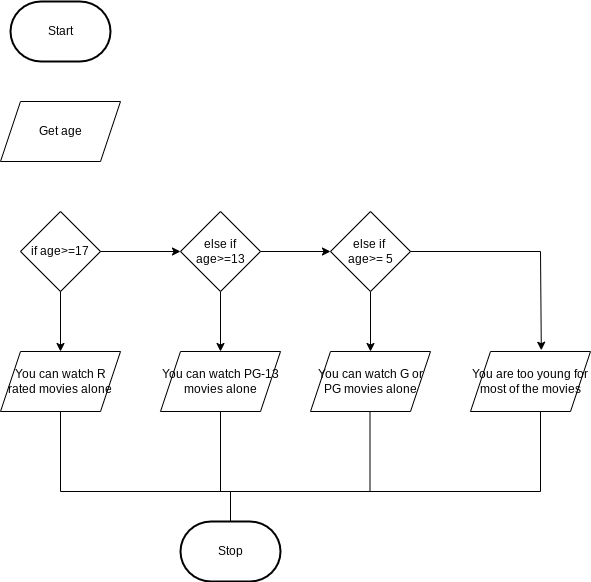

The diagram above was exported from draw.io. Its source (the exported page's mxGraphModel, read from the mxfile embedded in the PNG):
<mxGraphModel dx="1072" dy="346" grid="1" gridSize="10" guides="1" tooltips="1" connect="1" arrows="1" fold="1" page="1" pageScale="1" pageWidth="850" pageHeight="1100" math="0" shadow="0">
  <root>
    <mxCell id="0" />
    <mxCell id="1" parent="0" />
    <mxCell id="2" value="Start" style="strokeWidth=2;html=1;shape=mxgraph.flowchart.terminator;whiteSpace=wrap;" parent="1" vertex="1">
      <mxGeometry x="230" y="310" width="100" height="60" as="geometry" />
    </mxCell>
    <mxCell id="3" value="Stop" style="strokeWidth=2;html=1;shape=mxgraph.flowchart.terminator;whiteSpace=wrap;" parent="1" vertex="1">
      <mxGeometry x="400" y="830" width="100" height="60" as="geometry" />
    </mxCell>
    <mxCell id="5" value="Get age" style="shape=parallelogram;perimeter=parallelogramPerimeter;whiteSpace=wrap;html=1;fixedSize=1;" parent="1" vertex="1">
      <mxGeometry x="220" y="410" width="120" height="60" as="geometry" />
    </mxCell>
    <mxCell id="15" value="" style="edgeStyle=none;html=1;" parent="1" source="6" target="7" edge="1">
      <mxGeometry relative="1" as="geometry" />
    </mxCell>
    <mxCell id="6" value="if age&amp;gt;=17" style="rhombus;whiteSpace=wrap;html=1;" parent="1" vertex="1">
      <mxGeometry x="240" y="520" width="80" height="80" as="geometry" />
    </mxCell>
    <mxCell id="16" value="" style="edgeStyle=none;html=1;" parent="1" source="7" target="10" edge="1">
      <mxGeometry relative="1" as="geometry" />
    </mxCell>
    <mxCell id="17" value="" style="edgeStyle=none;html=1;" parent="1" source="7" target="8" edge="1">
      <mxGeometry relative="1" as="geometry" />
    </mxCell>
    <mxCell id="7" value="else if age&amp;gt;=13" style="rhombus;whiteSpace=wrap;html=1;" parent="1" vertex="1">
      <mxGeometry x="400" y="520" width="80" height="80" as="geometry" />
    </mxCell>
    <mxCell id="18" value="" style="edgeStyle=none;html=1;" parent="1" source="8" target="12" edge="1">
      <mxGeometry relative="1" as="geometry" />
    </mxCell>
    <mxCell id="8" value="else if&amp;nbsp;&lt;div&gt;age&amp;gt;= 5&lt;/div&gt;" style="rhombus;whiteSpace=wrap;html=1;" parent="1" vertex="1">
      <mxGeometry x="550" y="520" width="80" height="80" as="geometry" />
    </mxCell>
    <mxCell id="10" value="You can watch PG-13 movies alone" style="shape=parallelogram;perimeter=parallelogramPerimeter;whiteSpace=wrap;html=1;fixedSize=1;" parent="1" vertex="1">
      <mxGeometry x="380" y="660" width="120" height="60" as="geometry" />
    </mxCell>
    <mxCell id="11" value="You can watch R rated movies alone" style="shape=parallelogram;perimeter=parallelogramPerimeter;whiteSpace=wrap;html=1;fixedSize=1;" parent="1" vertex="1">
      <mxGeometry x="220" y="660" width="120" height="60" as="geometry" />
    </mxCell>
    <mxCell id="12" value="You can watch G or PG movies alone" style="shape=parallelogram;perimeter=parallelogramPerimeter;whiteSpace=wrap;html=1;fixedSize=1;" parent="1" vertex="1">
      <mxGeometry x="530" y="660" width="120" height="60" as="geometry" />
    </mxCell>
    <mxCell id="13" value="You are too young for most of the movies" style="shape=parallelogram;perimeter=parallelogramPerimeter;whiteSpace=wrap;html=1;fixedSize=1;" parent="1" vertex="1">
      <mxGeometry x="690" y="660" width="120" height="60" as="geometry" />
    </mxCell>
    <mxCell id="14" value="" style="endArrow=classic;html=1;exitX=0.5;exitY=1;exitDx=0;exitDy=0;entryX=0.5;entryY=0;entryDx=0;entryDy=0;" parent="1" source="6" target="11" edge="1">
      <mxGeometry width="50" height="50" relative="1" as="geometry">
        <mxPoint x="300" y="640" as="sourcePoint" />
        <mxPoint x="350" y="590" as="targetPoint" />
      </mxGeometry>
    </mxCell>
    <mxCell id="19" value="" style="endArrow=none;html=1;" parent="1" edge="1">
      <mxGeometry width="50" height="50" relative="1" as="geometry">
        <mxPoint x="630" y="560" as="sourcePoint" />
        <mxPoint x="760" y="560" as="targetPoint" />
      </mxGeometry>
    </mxCell>
    <mxCell id="20" value="" style="endArrow=classic;html=1;entryX=0.59;entryY=-0.021;entryDx=0;entryDy=0;entryPerimeter=0;" parent="1" target="13" edge="1">
      <mxGeometry width="50" height="50" relative="1" as="geometry">
        <mxPoint x="760" y="560" as="sourcePoint" />
        <mxPoint x="810" y="510" as="targetPoint" />
      </mxGeometry>
    </mxCell>
    <mxCell id="21" value="" style="endArrow=none;html=1;" edge="1" parent="1">
      <mxGeometry width="50" height="50" relative="1" as="geometry">
        <mxPoint x="280" y="800" as="sourcePoint" />
        <mxPoint x="280" y="720" as="targetPoint" />
      </mxGeometry>
    </mxCell>
    <mxCell id="22" value="" style="endArrow=none;html=1;" edge="1" parent="1">
      <mxGeometry width="50" height="50" relative="1" as="geometry">
        <mxPoint x="440" y="800" as="sourcePoint" />
        <mxPoint x="440" y="720" as="targetPoint" />
      </mxGeometry>
    </mxCell>
    <mxCell id="23" value="" style="endArrow=none;html=1;" edge="1" parent="1">
      <mxGeometry width="50" height="50" relative="1" as="geometry">
        <mxPoint x="589.5" y="800" as="sourcePoint" />
        <mxPoint x="589.5" y="720" as="targetPoint" />
      </mxGeometry>
    </mxCell>
    <mxCell id="24" value="" style="endArrow=none;html=1;" edge="1" parent="1">
      <mxGeometry width="50" height="50" relative="1" as="geometry">
        <mxPoint x="760" y="800" as="sourcePoint" />
        <mxPoint x="760" y="720" as="targetPoint" />
      </mxGeometry>
    </mxCell>
    <mxCell id="25" value="" style="endArrow=none;html=1;" edge="1" parent="1">
      <mxGeometry width="50" height="50" relative="1" as="geometry">
        <mxPoint x="280" y="800" as="sourcePoint" />
        <mxPoint x="760" y="800" as="targetPoint" />
      </mxGeometry>
    </mxCell>
    <mxCell id="26" value="" style="endArrow=none;html=1;exitX=0.5;exitY=0;exitDx=0;exitDy=0;exitPerimeter=0;" edge="1" parent="1" source="3">
      <mxGeometry width="50" height="50" relative="1" as="geometry">
        <mxPoint x="400" y="850" as="sourcePoint" />
        <mxPoint x="450" y="800" as="targetPoint" />
      </mxGeometry>
    </mxCell>
  </root>
</mxGraphModel>